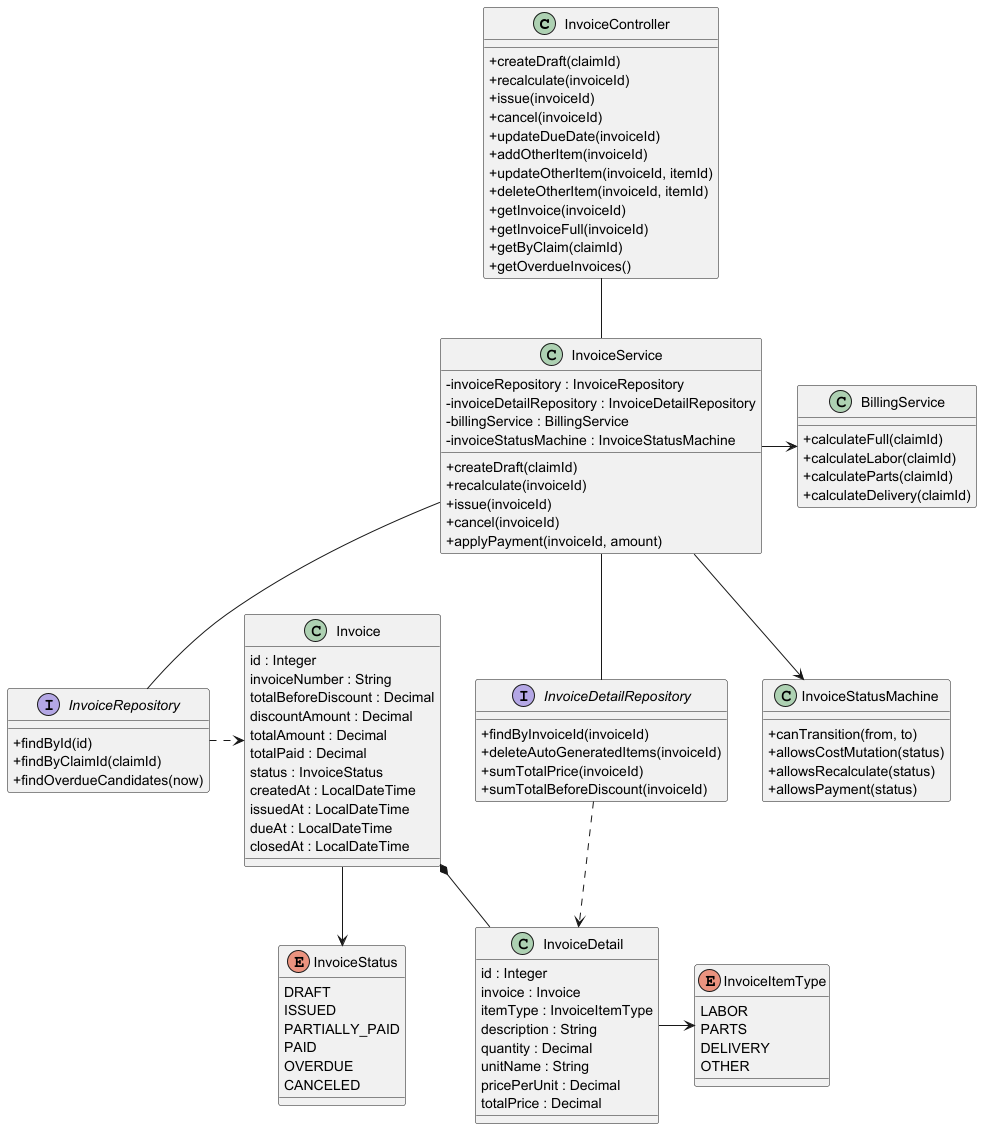

The diagram above was rendered by PlantUML. Its source (embedded in the PNG):
@startuml
'https://plantuml.com/class-diagram

skinparam classAttributeIconSize 0

' =========================
' CONTROLLER (API LAYER)
' =========================
class InvoiceController {
  + createDraft(claimId)
  + recalculate(invoiceId)
  + issue(invoiceId)
  + cancel(invoiceId)
  + updateDueDate(invoiceId)
  + addOtherItem(invoiceId)
  + updateOtherItem(invoiceId, itemId)
  + deleteOtherItem(invoiceId, itemId)
  + getInvoice(invoiceId)
  + getInvoiceFull(invoiceId)
  + getByClaim(claimId)
  + getOverdueInvoices()
}

' =========================
' SERVICE
' =========================
class InvoiceService {
  - invoiceRepository : InvoiceRepository
  - invoiceDetailRepository : InvoiceDetailRepository
  - billingService : BillingService
  - invoiceStatusMachine : InvoiceStatusMachine

  + createDraft(claimId)
  + recalculate(invoiceId)
  + issue(invoiceId)
  + cancel(invoiceId)
  + applyPayment(invoiceId, amount)
}

' =========================
' ENTITIES
' =========================
class Invoice {
  id : Integer
  invoiceNumber : String
  totalBeforeDiscount : Decimal
  discountAmount : Decimal
  totalAmount : Decimal
  totalPaid : Decimal
  status : InvoiceStatus
  createdAt : LocalDateTime
  issuedAt : LocalDateTime
  dueAt : LocalDateTime
  closedAt : LocalDateTime
}

class InvoiceDetail {
  id : Integer
  invoice : Invoice
  itemType : InvoiceItemType
  description : String
  quantity : Decimal
  unitName : String
  pricePerUnit : Decimal
  totalPrice : Decimal
}

enum InvoiceStatus {
  DRAFT
  ISSUED
  PARTIALLY_PAID
  PAID
  OVERDUE
  CANCELED
}

enum InvoiceItemType {
  LABOR
  PARTS
  DELIVERY
  OTHER
}

' =========================
' REPOSITORIES
' =========================
interface InvoiceRepository {
  + findById(id)
  + findByClaimId(claimId)
  + findOverdueCandidates(now)
}

interface InvoiceDetailRepository {
  + findByInvoiceId(invoiceId)
  + deleteAutoGeneratedItems(invoiceId)
  + sumTotalPrice(invoiceId)
  + sumTotalBeforeDiscount(invoiceId)
}

' =========================
' SUPPORTING COMPONENTS
' =========================
class BillingService {
  + calculateFull(claimId)
  + calculateLabor(claimId)
  + calculateParts(claimId)
  + calculateDelivery(claimId)
}

class InvoiceStatusMachine {
  + canTransition(from, to)
  + allowsCostMutation(status)
  + allowsRecalculate(status)
  + allowsPayment(status)
}

' =========================
' RELATIONSHIPS
' =========================
InvoiceController -- InvoiceService

Invoice *-- InvoiceDetail
Invoice --> InvoiceStatus
InvoiceDetail -> InvoiceItemType

InvoiceService -- InvoiceRepository
InvoiceService -- InvoiceDetailRepository

InvoiceRepository .> Invoice
InvoiceDetailRepository ..> InvoiceDetail

InvoiceService -> BillingService
InvoiceService --> InvoiceStatusMachine

@enduml